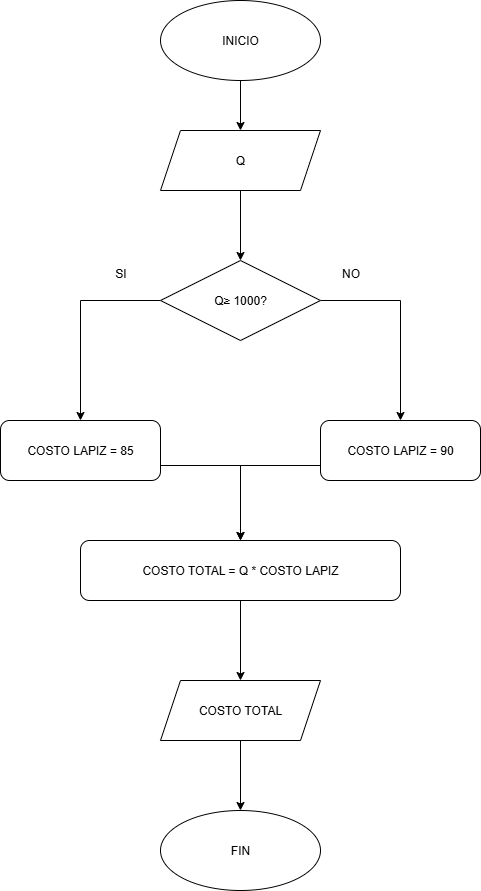

The diagram above was exported from draw.io. Its source (the exported page's mxGraphModel, read from the mxfile embedded in the PNG):
<mxGraphModel dx="639" dy="817" grid="1" gridSize="10" guides="1" tooltips="1" connect="1" arrows="1" fold="1" page="1" pageScale="1" pageWidth="850" pageHeight="1100" math="0" shadow="0">
  <root>
    <mxCell id="0" />
    <mxCell id="1" parent="0" />
    <mxCell id="R8EmcfrhDT5-e6PT4szI-10" value="" style="edgeStyle=orthogonalEdgeStyle;rounded=0;orthogonalLoop=1;jettySize=auto;html=1;" edge="1" parent="1" source="R8EmcfrhDT5-e6PT4szI-1" target="R8EmcfrhDT5-e6PT4szI-2">
      <mxGeometry relative="1" as="geometry" />
    </mxCell>
    <mxCell id="R8EmcfrhDT5-e6PT4szI-1" value="INICIO" style="ellipse;whiteSpace=wrap;html=1;" vertex="1" parent="1">
      <mxGeometry x="360" y="100" width="160" height="80" as="geometry" />
    </mxCell>
    <mxCell id="R8EmcfrhDT5-e6PT4szI-11" value="" style="edgeStyle=orthogonalEdgeStyle;rounded=0;orthogonalLoop=1;jettySize=auto;html=1;" edge="1" parent="1" source="R8EmcfrhDT5-e6PT4szI-2" target="R8EmcfrhDT5-e6PT4szI-3">
      <mxGeometry relative="1" as="geometry" />
    </mxCell>
    <mxCell id="R8EmcfrhDT5-e6PT4szI-2" value="Q" style="shape=parallelogram;perimeter=parallelogramPerimeter;whiteSpace=wrap;html=1;fixedSize=1;" vertex="1" parent="1">
      <mxGeometry x="360" y="230" width="160" height="60" as="geometry" />
    </mxCell>
    <mxCell id="R8EmcfrhDT5-e6PT4szI-12" style="edgeStyle=orthogonalEdgeStyle;rounded=0;orthogonalLoop=1;jettySize=auto;html=1;entryX=0.5;entryY=0;entryDx=0;entryDy=0;exitX=0;exitY=0.5;exitDx=0;exitDy=0;" edge="1" parent="1" source="R8EmcfrhDT5-e6PT4szI-3" target="R8EmcfrhDT5-e6PT4szI-5">
      <mxGeometry relative="1" as="geometry" />
    </mxCell>
    <mxCell id="R8EmcfrhDT5-e6PT4szI-13" style="edgeStyle=orthogonalEdgeStyle;rounded=0;orthogonalLoop=1;jettySize=auto;html=1;entryX=0.5;entryY=0;entryDx=0;entryDy=0;exitX=1;exitY=0.5;exitDx=0;exitDy=0;" edge="1" parent="1" source="R8EmcfrhDT5-e6PT4szI-3" target="R8EmcfrhDT5-e6PT4szI-6">
      <mxGeometry relative="1" as="geometry" />
    </mxCell>
    <mxCell id="R8EmcfrhDT5-e6PT4szI-3" value="Q≥ 1000?" style="rhombus;whiteSpace=wrap;html=1;" vertex="1" parent="1">
      <mxGeometry x="360" y="360" width="160" height="80" as="geometry" />
    </mxCell>
    <mxCell id="R8EmcfrhDT5-e6PT4szI-19" style="edgeStyle=orthogonalEdgeStyle;rounded=0;orthogonalLoop=1;jettySize=auto;html=1;exitX=1;exitY=0.75;exitDx=0;exitDy=0;" edge="1" parent="1" source="R8EmcfrhDT5-e6PT4szI-5" target="R8EmcfrhDT5-e6PT4szI-7">
      <mxGeometry relative="1" as="geometry" />
    </mxCell>
    <mxCell id="R8EmcfrhDT5-e6PT4szI-5" value="COSTO LAPIZ = 85" style="rounded=1;whiteSpace=wrap;html=1;" vertex="1" parent="1">
      <mxGeometry x="200" y="520" width="160" height="60" as="geometry" />
    </mxCell>
    <mxCell id="R8EmcfrhDT5-e6PT4szI-15" style="edgeStyle=orthogonalEdgeStyle;rounded=0;orthogonalLoop=1;jettySize=auto;html=1;exitX=0;exitY=0.75;exitDx=0;exitDy=0;entryX=0.5;entryY=0;entryDx=0;entryDy=0;" edge="1" parent="1" source="R8EmcfrhDT5-e6PT4szI-6" target="R8EmcfrhDT5-e6PT4szI-7">
      <mxGeometry relative="1" as="geometry" />
    </mxCell>
    <mxCell id="R8EmcfrhDT5-e6PT4szI-6" value="COSTO LAPIZ = 90" style="rounded=1;whiteSpace=wrap;html=1;" vertex="1" parent="1">
      <mxGeometry x="520" y="520" width="160" height="60" as="geometry" />
    </mxCell>
    <mxCell id="R8EmcfrhDT5-e6PT4szI-16" value="" style="edgeStyle=orthogonalEdgeStyle;rounded=0;orthogonalLoop=1;jettySize=auto;html=1;" edge="1" parent="1" source="R8EmcfrhDT5-e6PT4szI-7" target="R8EmcfrhDT5-e6PT4szI-8">
      <mxGeometry relative="1" as="geometry" />
    </mxCell>
    <mxCell id="R8EmcfrhDT5-e6PT4szI-7" value="COSTO TOTAL = Q * COSTO LAPIZ" style="rounded=1;whiteSpace=wrap;html=1;" vertex="1" parent="1">
      <mxGeometry x="280" y="640" width="320" height="60" as="geometry" />
    </mxCell>
    <mxCell id="R8EmcfrhDT5-e6PT4szI-17" value="" style="edgeStyle=orthogonalEdgeStyle;rounded=0;orthogonalLoop=1;jettySize=auto;html=1;" edge="1" parent="1" source="R8EmcfrhDT5-e6PT4szI-8" target="R8EmcfrhDT5-e6PT4szI-9">
      <mxGeometry relative="1" as="geometry" />
    </mxCell>
    <mxCell id="R8EmcfrhDT5-e6PT4szI-8" value="COSTO TOTAL" style="shape=parallelogram;perimeter=parallelogramPerimeter;whiteSpace=wrap;html=1;fixedSize=1;" vertex="1" parent="1">
      <mxGeometry x="360" y="780" width="160" height="60" as="geometry" />
    </mxCell>
    <mxCell id="R8EmcfrhDT5-e6PT4szI-9" value="FIN" style="ellipse;whiteSpace=wrap;html=1;" vertex="1" parent="1">
      <mxGeometry x="360" y="910" width="160" height="80" as="geometry" />
    </mxCell>
    <mxCell id="R8EmcfrhDT5-e6PT4szI-20" value="NO" style="text;html=1;align=center;verticalAlign=middle;resizable=0;points=[];autosize=1;strokeColor=none;fillColor=none;" vertex="1" parent="1">
      <mxGeometry x="530" y="358" width="40" height="30" as="geometry" />
    </mxCell>
    <mxCell id="R8EmcfrhDT5-e6PT4szI-21" value="SI" style="text;html=1;align=center;verticalAlign=middle;resizable=0;points=[];autosize=1;strokeColor=none;fillColor=none;" vertex="1" parent="1">
      <mxGeometry x="305" y="358" width="30" height="30" as="geometry" />
    </mxCell>
  </root>
</mxGraphModel>